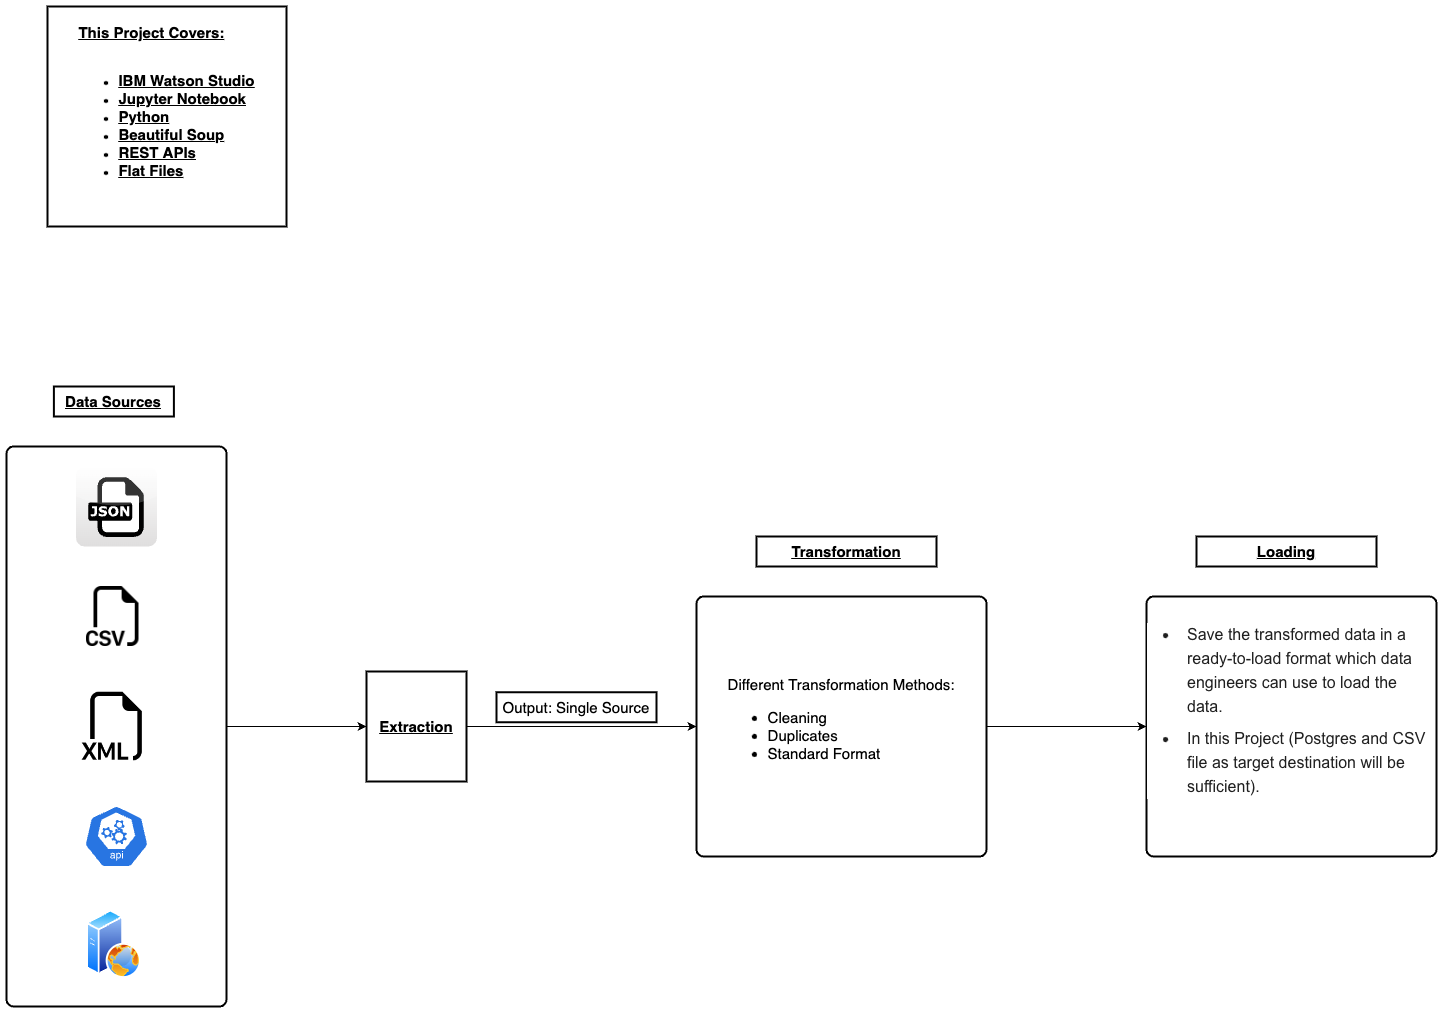

The diagram above was exported from draw.io. Its source (the exported page's mxGraphModel, read from the mxfile embedded in the PNG):
<mxGraphModel dx="850" dy="1687" grid="1" gridSize="10" guides="1" tooltips="1" connect="1" arrows="1" fold="1" page="1" pageScale="1" pageWidth="827" pageHeight="1169" math="0" shadow="0">
  <root>
    <mxCell id="0" />
    <mxCell id="1" parent="0" />
    <mxCell id="mRRkQDgBJ24AUvvJzG6S-17" style="edgeStyle=orthogonalEdgeStyle;rounded=0;orthogonalLoop=1;jettySize=auto;html=1;exitX=1;exitY=0.5;exitDx=0;exitDy=0;fontSize=15;" edge="1" parent="1" source="mRRkQDgBJ24AUvvJzG6S-2" target="mRRkQDgBJ24AUvvJzG6S-12">
      <mxGeometry relative="1" as="geometry" />
    </mxCell>
    <mxCell id="mRRkQDgBJ24AUvvJzG6S-2" value="" style="rounded=1;whiteSpace=wrap;html=1;absoluteArcSize=1;arcSize=14;strokeWidth=2;" vertex="1" parent="1">
      <mxGeometry x="40" y="100" width="220" height="560" as="geometry" />
    </mxCell>
    <mxCell id="mRRkQDgBJ24AUvvJzG6S-3" value="&lt;b&gt;&lt;font style=&quot;font-size: 15px;&quot;&gt;&lt;u&gt;Data Sources&lt;/u&gt;&lt;/font&gt;&lt;/b&gt;" style="text;html=1;strokeColor=default;fillColor=default;align=center;verticalAlign=middle;whiteSpace=wrap;rounded=0;strokeWidth=2;" vertex="1" parent="1">
      <mxGeometry x="87.4" y="40" width="120" height="30" as="geometry" />
    </mxCell>
    <mxCell id="mRRkQDgBJ24AUvvJzG6S-4" value="" style="dashed=0;outlineConnect=0;html=1;align=center;labelPosition=center;verticalLabelPosition=bottom;verticalAlign=top;shape=mxgraph.webicons.json;gradientColor=#DFDEDE;strokeColor=default;strokeWidth=2;fontSize=15;" vertex="1" parent="1">
      <mxGeometry x="109.5" y="120" width="81" height="80" as="geometry" />
    </mxCell>
    <mxCell id="mRRkQDgBJ24AUvvJzG6S-5" value="" style="shape=image;html=1;verticalAlign=top;verticalLabelPosition=bottom;labelBackgroundColor=#ffffff;imageAspect=0;aspect=fixed;image=https://cdn1.iconfinder.com/data/icons/bootstrap-vol-3/16/filetype-csv-128.png;strokeColor=default;strokeWidth=2;fontSize=15;fillColor=default;" vertex="1" parent="1">
      <mxGeometry x="120" y="240" width="60" height="60" as="geometry" />
    </mxCell>
    <mxCell id="mRRkQDgBJ24AUvvJzG6S-6" value="" style="shape=image;html=1;verticalAlign=top;verticalLabelPosition=bottom;labelBackgroundColor=#ffffff;imageAspect=0;aspect=fixed;image=https://cdn1.iconfinder.com/data/icons/bootstrap-vol-3/16/filetype-xml-128.png;strokeColor=default;strokeWidth=2;fontSize=15;fillColor=default;" vertex="1" parent="1">
      <mxGeometry x="115.75" y="345.75" width="68.5" height="68.5" as="geometry" />
    </mxCell>
    <mxCell id="mRRkQDgBJ24AUvvJzG6S-7" value="" style="sketch=0;html=1;dashed=0;whitespace=wrap;fillColor=#2875E2;strokeColor=#ffffff;points=[[0.005,0.63,0],[0.1,0.2,0],[0.9,0.2,0],[0.5,0,0],[0.995,0.63,0],[0.72,0.99,0],[0.5,1,0],[0.28,0.99,0]];shape=mxgraph.kubernetes.icon;prIcon=api;strokeWidth=2;fontSize=15;" vertex="1" parent="1">
      <mxGeometry x="117.5" y="450" width="65" height="80" as="geometry" />
    </mxCell>
    <mxCell id="mRRkQDgBJ24AUvvJzG6S-8" value="" style="aspect=fixed;perimeter=ellipsePerimeter;html=1;align=center;shadow=0;dashed=0;spacingTop=3;image;image=img/lib/active_directory/web_server.svg;strokeColor=default;strokeWidth=2;fontSize=15;fillColor=default;" vertex="1" parent="1">
      <mxGeometry x="120" y="563.5" width="54.8" height="68.5" as="geometry" />
    </mxCell>
    <mxCell id="mRRkQDgBJ24AUvvJzG6S-21" style="edgeStyle=orthogonalEdgeStyle;rounded=0;orthogonalLoop=1;jettySize=auto;html=1;exitX=1;exitY=0.5;exitDx=0;exitDy=0;entryX=0;entryY=0.5;entryDx=0;entryDy=0;fontSize=15;" edge="1" parent="1" source="mRRkQDgBJ24AUvvJzG6S-9" target="mRRkQDgBJ24AUvvJzG6S-19">
      <mxGeometry relative="1" as="geometry" />
    </mxCell>
    <mxCell id="mRRkQDgBJ24AUvvJzG6S-9" value="Different Transformation Methods:&lt;br&gt;&lt;ul&gt;&lt;li style=&quot;text-align: left;&quot;&gt;Cleaning&lt;/li&gt;&lt;li style=&quot;text-align: left;&quot;&gt;Duplicates&lt;/li&gt;&lt;li style=&quot;text-align: left;&quot;&gt;Standard Format&lt;/li&gt;&lt;/ul&gt;" style="rounded=1;whiteSpace=wrap;html=1;absoluteArcSize=1;arcSize=14;strokeWidth=2;strokeColor=default;fontSize=15;fillColor=default;" vertex="1" parent="1">
      <mxGeometry x="730" y="250" width="290" height="260" as="geometry" />
    </mxCell>
    <mxCell id="mRRkQDgBJ24AUvvJzG6S-10" value="&lt;b&gt;&lt;font style=&quot;font-size: 15px;&quot;&gt;&lt;u&gt;Transformation&lt;/u&gt;&lt;/font&gt;&lt;/b&gt;" style="text;html=1;strokeColor=default;fillColor=default;align=center;verticalAlign=middle;whiteSpace=wrap;rounded=0;strokeWidth=2;" vertex="1" parent="1">
      <mxGeometry x="790" y="190" width="180" height="30" as="geometry" />
    </mxCell>
    <mxCell id="mRRkQDgBJ24AUvvJzG6S-18" style="edgeStyle=orthogonalEdgeStyle;rounded=0;orthogonalLoop=1;jettySize=auto;html=1;entryX=0;entryY=0.5;entryDx=0;entryDy=0;fontSize=15;" edge="1" parent="1" source="mRRkQDgBJ24AUvvJzG6S-12" target="mRRkQDgBJ24AUvvJzG6S-9">
      <mxGeometry relative="1" as="geometry" />
    </mxCell>
    <mxCell id="mRRkQDgBJ24AUvvJzG6S-12" value="&lt;b&gt;&lt;font style=&quot;font-size: 15px;&quot;&gt;&lt;u&gt;Extraction&lt;/u&gt;&lt;/font&gt;&lt;/b&gt;" style="text;html=1;strokeColor=default;fillColor=default;align=center;verticalAlign=middle;whiteSpace=wrap;rounded=0;strokeWidth=2;" vertex="1" parent="1">
      <mxGeometry x="400" y="325" width="100" height="110" as="geometry" />
    </mxCell>
    <mxCell id="mRRkQDgBJ24AUvvJzG6S-13" value="&lt;div style=&quot;text-align: left;&quot;&gt;&lt;u style=&quot;background-color: initial;&quot;&gt;&lt;span style=&quot;font-size: 15px;&quot;&gt;&lt;b&gt;This Project Covers:&lt;/b&gt;&lt;/span&gt;&lt;/u&gt;&lt;/div&gt;&lt;div style=&quot;text-align: left;&quot;&gt;&lt;u style=&quot;background-color: initial;&quot;&gt;&lt;span style=&quot;font-size: 15px;&quot;&gt;&lt;b&gt;&lt;br&gt;&lt;/b&gt;&lt;/span&gt;&lt;/u&gt;&lt;/div&gt;&lt;div style=&quot;text-align: left;&quot;&gt;&lt;ul&gt;&lt;li&gt;&lt;u style=&quot;background-color: initial;&quot;&gt;&lt;span style=&quot;font-size: 15px;&quot;&gt;&lt;b&gt;IBM Watson Studio&lt;/b&gt;&lt;/span&gt;&lt;/u&gt;&lt;/li&gt;&lt;li&gt;&lt;u style=&quot;background-color: initial;&quot;&gt;&lt;span style=&quot;font-size: 15px;&quot;&gt;&lt;b&gt;Jupyter Notebook&lt;/b&gt;&lt;/span&gt;&lt;/u&gt;&lt;/li&gt;&lt;li&gt;&lt;u style=&quot;background-color: initial;&quot;&gt;&lt;span style=&quot;font-size: 15px;&quot;&gt;&lt;b&gt;Python&lt;/b&gt;&lt;/span&gt;&lt;/u&gt;&lt;/li&gt;&lt;li&gt;&lt;u style=&quot;background-color: initial;&quot;&gt;&lt;span style=&quot;font-size: 15px;&quot;&gt;&lt;b&gt;Beautiful Soup&lt;/b&gt;&lt;/span&gt;&lt;/u&gt;&lt;/li&gt;&lt;li&gt;&lt;u style=&quot;background-color: initial;&quot;&gt;&lt;span style=&quot;font-size: 15px;&quot;&gt;&lt;b&gt;REST APIs&lt;/b&gt;&lt;/span&gt;&lt;/u&gt;&lt;/li&gt;&lt;li&gt;&lt;u style=&quot;background-color: initial;&quot;&gt;&lt;span style=&quot;font-size: 15px;&quot;&gt;&lt;b&gt;Flat Files&lt;/b&gt;&lt;/span&gt;&lt;/u&gt;&lt;/li&gt;&lt;/ul&gt;&lt;/div&gt;&lt;font style=&quot;&quot;&gt;&lt;u style=&quot;&quot;&gt;&lt;span style=&quot;font-size: 15px;&quot;&gt;&lt;b&gt;&lt;br&gt;&lt;/b&gt;&lt;/span&gt;&lt;/u&gt;&lt;/font&gt;" style="text;html=1;strokeColor=default;fillColor=default;align=center;verticalAlign=middle;whiteSpace=wrap;rounded=0;strokeWidth=2;" vertex="1" parent="1">
      <mxGeometry x="81" y="-340" width="239" height="220" as="geometry" />
    </mxCell>
    <mxCell id="mRRkQDgBJ24AUvvJzG6S-19" value="&lt;ul style=&quot;box-sizing: border-box; -webkit-font-smoothing: antialiased; margin-bottom: 10px; margin-top: 0px; font-size: 1rem; outline: 0px; line-height: 1.5rem; font-family: &amp;quot;Source Sans Pro&amp;quot;, Arial, sans-serif; padding-left: 32px; margin-left: 0px; color: rgb(31, 31, 31); text-align: start; background-color: rgb(255, 255, 255);&quot;&gt;&lt;li style=&quot;box-sizing: border-box; -webkit-font-smoothing: antialiased; margin-bottom: 8px; padding-left: 8px;&quot;&gt;&lt;p style=&quot;box-sizing: border-box; -webkit-font-smoothing: antialiased; font-size: 1rem; line-height: 1.5rem; margin: 0px; max-width: 100%; letter-spacing: 0px; min-height: 24px;&quot;&gt;Save the transformed data in a ready-to-load format which data engineers can use to load the data.&lt;/p&gt;&lt;/li&gt;&lt;li style=&quot;box-sizing: border-box; -webkit-font-smoothing: antialiased; margin-bottom: 8px; padding-left: 8px;&quot;&gt;&lt;p style=&quot;box-sizing: border-box; -webkit-font-smoothing: antialiased; font-size: 1rem; line-height: 1.5rem; margin: 0px; max-width: 100%; letter-spacing: 0px; min-height: 24px;&quot;&gt;In this Project (Postgres and CSV file as target destination will be sufficient).&lt;/p&gt;&lt;/li&gt;&lt;/ul&gt;&lt;h2 style=&quot;box-sizing: border-box; -webkit-font-smoothing: antialiased; font-family: &amp;quot;Source Sans Pro&amp;quot;, Arial, sans-serif; font-size: 1.25rem; line-height: 1.75rem; margin: 32px 0px 16px; padding: 0px; color: rgb(31, 31, 31); max-width: 100%; letter-spacing: -0.1px; text-align: start; background-color: rgb(255, 255, 255);&quot;&gt;&lt;/h2&gt;" style="rounded=1;whiteSpace=wrap;html=1;absoluteArcSize=1;arcSize=14;strokeWidth=2;strokeColor=default;fontSize=15;fillColor=default;" vertex="1" parent="1">
      <mxGeometry x="1180" y="250" width="290" height="260" as="geometry" />
    </mxCell>
    <mxCell id="mRRkQDgBJ24AUvvJzG6S-20" value="&lt;b&gt;&lt;font style=&quot;font-size: 15px;&quot;&gt;&lt;u&gt;Loading&lt;/u&gt;&lt;/font&gt;&lt;/b&gt;" style="text;html=1;strokeColor=default;fillColor=default;align=center;verticalAlign=middle;whiteSpace=wrap;rounded=0;strokeWidth=2;" vertex="1" parent="1">
      <mxGeometry x="1230" y="190" width="180" height="30" as="geometry" />
    </mxCell>
    <mxCell id="mRRkQDgBJ24AUvvJzG6S-24" value="&lt;span style=&quot;font-size: 15px;&quot;&gt;Output: Single Source&lt;/span&gt;" style="text;html=1;strokeColor=default;fillColor=default;align=center;verticalAlign=middle;whiteSpace=wrap;rounded=0;strokeWidth=2;" vertex="1" parent="1">
      <mxGeometry x="530" y="345.75" width="160" height="30" as="geometry" />
    </mxCell>
  </root>
</mxGraphModel>